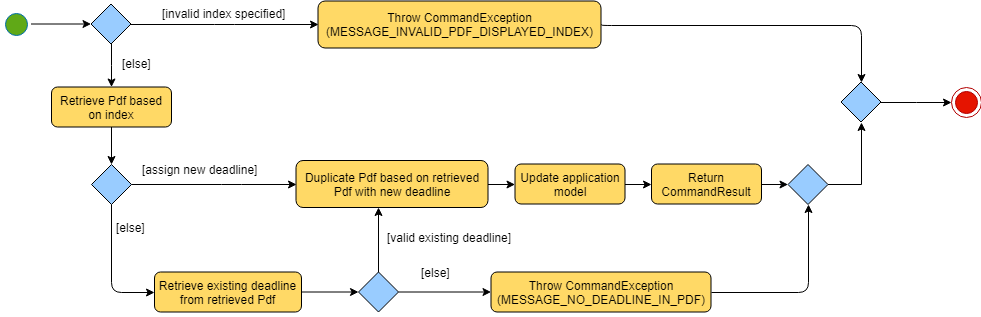

The diagram above was exported from draw.io. Its source (the exported page's mxGraphModel, read from the mxfile embedded in the PNG):
<mxGraphModel dx="1394" dy="747" grid="1" gridSize="10" guides="1" tooltips="1" connect="1" arrows="1" fold="1" page="1" pageScale="1" pageWidth="1169" pageHeight="826" background="#ffffff" math="0" shadow="0">
  <root>
    <mxCell id="0" />
    <mxCell id="1" parent="0" />
    <mxCell id="CvS-jpG9bVlJVaGAup2h-76" value="" style="edgeStyle=orthogonalEdgeStyle;rounded=1;orthogonalLoop=1;jettySize=auto;html=1;strokeColor=#000000;" parent="1" source="CvS-jpG9bVlJVaGAup2h-58" target="CvS-jpG9bVlJVaGAup2h-67" edge="1">
      <mxGeometry relative="1" as="geometry" />
    </mxCell>
    <mxCell id="CvS-jpG9bVlJVaGAup2h-58" value="" style="ellipse;html=1;shape=startState;fillColor=#60A917;strokeColor=#006EAF;fontColor=#ffffff;" parent="1" vertex="1">
      <mxGeometry x="159.5" y="162.5" width="30" height="30" as="geometry" />
    </mxCell>
    <mxCell id="CvS-jpG9bVlJVaGAup2h-64" value="" style="ellipse;shape=endState;fillColor=#e51400;strokeColor=#B20000;fontColor=#ffffff;" parent="1" vertex="1">
      <mxGeometry x="1109.5" y="240.5" width="30" height="30" as="geometry" />
    </mxCell>
    <mxCell id="CvS-jpG9bVlJVaGAup2h-80" value="" style="edgeStyle=orthogonalEdgeStyle;rounded=1;orthogonalLoop=1;jettySize=auto;html=1;strokeColor=#000000;exitX=1;exitY=0.5;exitDx=0;exitDy=0;entryX=0.5;entryY=0;entryDx=0;entryDy=0;" parent="1" source="CvS-jpG9bVlJVaGAup2h-116" target="E5kjFsdJZERZxG4HcXGu-1" edge="1">
      <mxGeometry relative="1" as="geometry">
        <mxPoint x="499.5" y="178.5" as="sourcePoint" />
        <Array as="points">
          <mxPoint x="1019.5" y="178.5" />
        </Array>
        <mxPoint x="821.5" y="212.5" as="targetPoint" />
      </mxGeometry>
    </mxCell>
    <mxCell id="CvS-jpG9bVlJVaGAup2h-77" value="" style="edgeStyle=orthogonalEdgeStyle;rounded=1;orthogonalLoop=1;jettySize=auto;html=1;strokeColor=#000000;entryX=0;entryY=0.5;entryDx=0;entryDy=0;" parent="1" source="CvS-jpG9bVlJVaGAup2h-67" target="CvS-jpG9bVlJVaGAup2h-116" edge="1">
      <mxGeometry relative="1" as="geometry">
        <mxPoint x="379.5" y="178.5" as="targetPoint" />
      </mxGeometry>
    </mxCell>
    <mxCell id="9NVzW9aHPnb5VPdITy7G-2" value="" style="edgeStyle=orthogonalEdgeStyle;rounded=0;orthogonalLoop=1;jettySize=auto;html=1;" edge="1" parent="1" source="CvS-jpG9bVlJVaGAup2h-67" target="9NVzW9aHPnb5VPdITy7G-1">
      <mxGeometry relative="1" as="geometry" />
    </mxCell>
    <mxCell id="CvS-jpG9bVlJVaGAup2h-67" value="" style="rhombus;whiteSpace=wrap;html=1;fillColor=#99CCFF;" parent="1" vertex="1">
      <mxGeometry x="249.5" y="157.5" width="40" height="40" as="geometry" />
    </mxCell>
    <mxCell id="CvS-jpG9bVlJVaGAup2h-74" value="[else]" style="text;html=1;resizable=0;points=[];autosize=1;align=left;verticalAlign=top;spacingTop=-4;" parent="1" vertex="1">
      <mxGeometry x="278.5" y="208" width="40" height="20" as="geometry" />
    </mxCell>
    <mxCell id="CvS-jpG9bVlJVaGAup2h-116" value="Throw&amp;nbsp;CommandException (&lt;span&gt;MESSAGE_INVALID_PDF_DISPLAYED_INDEX&lt;/span&gt;&lt;span&gt;)&lt;/span&gt;&lt;br&gt;" style="rounded=1;whiteSpace=wrap;html=1;fillColor=#FFD966;" parent="1" vertex="1">
      <mxGeometry x="476.5" y="154.5" width="283" height="47" as="geometry" />
    </mxCell>
    <mxCell id="9NVzW9aHPnb5VPdITy7G-6" value="" style="edgeStyle=orthogonalEdgeStyle;rounded=0;orthogonalLoop=1;jettySize=auto;html=1;" edge="1" parent="1" source="CvS-jpG9bVlJVaGAup2h-146" target="9NVzW9aHPnb5VPdITy7G-5">
      <mxGeometry relative="1" as="geometry" />
    </mxCell>
    <mxCell id="CvS-jpG9bVlJVaGAup2h-146" value="&lt;p&gt;Retrieve existing deadline from retrieved Pdf&lt;/p&gt;" style="rounded=1;whiteSpace=wrap;html=1;fillColor=#FFD966;" parent="1" vertex="1">
      <mxGeometry x="313" y="425.5" width="147" height="40" as="geometry" />
    </mxCell>
    <mxCell id="CvS-jpG9bVlJVaGAup2h-153" value="" style="edgeStyle=orthogonalEdgeStyle;rounded=1;orthogonalLoop=1;jettySize=auto;html=1;strokeColor=#000000;entryX=0.5;entryY=1;entryDx=0;entryDy=0;exitX=1;exitY=0.5;exitDx=0;exitDy=0;" parent="1" source="CvS-jpG9bVlJVaGAup2h-148" target="E5kjFsdJZERZxG4HcXGu-5" edge="1">
      <mxGeometry relative="1" as="geometry">
        <mxPoint x="680" y="398" as="targetPoint" />
        <Array as="points">
          <mxPoint x="967" y="446" />
        </Array>
      </mxGeometry>
    </mxCell>
    <mxCell id="CvS-jpG9bVlJVaGAup2h-148" value="&lt;p&gt;Throw CommandException (&lt;span&gt;MESSAGE_NO_DEADLINE_IN_PDF)&lt;/span&gt;&lt;/p&gt;" style="rounded=1;whiteSpace=wrap;html=1;fillColor=#FFD966;" parent="1" vertex="1">
      <mxGeometry x="649.5" y="425.5" width="220" height="40" as="geometry" />
    </mxCell>
    <mxCell id="CvS-jpG9bVlJVaGAup2h-156" value="[invalid index specified]" style="text;html=1;resizable=0;points=[];autosize=1;align=left;verticalAlign=top;spacingTop=-4;" parent="1" vertex="1">
      <mxGeometry x="318.5" y="158" width="140" height="20" as="geometry" />
    </mxCell>
    <mxCell id="E5kjFsdJZERZxG4HcXGu-3" value="" style="edgeStyle=orthogonalEdgeStyle;rounded=0;orthogonalLoop=1;jettySize=auto;html=1;entryX=0;entryY=0.5;entryDx=0;entryDy=0;" parent="1" source="E5kjFsdJZERZxG4HcXGu-1" target="CvS-jpG9bVlJVaGAup2h-64" edge="1">
      <mxGeometry relative="1" as="geometry">
        <mxPoint x="943" y="331.5" as="targetPoint" />
      </mxGeometry>
    </mxCell>
    <mxCell id="E5kjFsdJZERZxG4HcXGu-1" value="" style="rhombus;whiteSpace=wrap;html=1;fillColor=#99CCFF;" parent="1" vertex="1">
      <mxGeometry x="999.5" y="235.5" width="40" height="40" as="geometry" />
    </mxCell>
    <mxCell id="E5kjFsdJZERZxG4HcXGu-4" value="" style="rhombus;whiteSpace=wrap;html=1;fillColor=#99CCFF;" parent="1" vertex="1">
      <mxGeometry x="250" y="318" width="40" height="40" as="geometry" />
    </mxCell>
    <mxCell id="9NVzW9aHPnb5VPdITy7G-20" value="" style="edgeStyle=orthogonalEdgeStyle;rounded=0;orthogonalLoop=1;jettySize=auto;html=1;entryX=0.5;entryY=1;entryDx=0;entryDy=0;" edge="1" parent="1" source="E5kjFsdJZERZxG4HcXGu-5" target="E5kjFsdJZERZxG4HcXGu-1">
      <mxGeometry relative="1" as="geometry">
        <mxPoint x="1066.5" y="338" as="targetPoint" />
      </mxGeometry>
    </mxCell>
    <mxCell id="E5kjFsdJZERZxG4HcXGu-5" value="" style="rhombus;whiteSpace=wrap;html=1;fillColor=#99CCFF;" parent="1" vertex="1">
      <mxGeometry x="946.5" y="318" width="40" height="40" as="geometry" />
    </mxCell>
    <mxCell id="E5kjFsdJZERZxG4HcXGu-7" value="[assign new deadline]" style="text;html=1;resizable=0;points=[];autosize=1;align=left;verticalAlign=top;spacingTop=-4;" parent="1" vertex="1">
      <mxGeometry x="298.5" y="314" width="130" height="20" as="geometry" />
    </mxCell>
    <mxCell id="E5kjFsdJZERZxG4HcXGu-11" value="[else]" style="text;html=1;resizable=0;points=[];autosize=1;align=left;verticalAlign=top;spacingTop=-4;" parent="1" vertex="1">
      <mxGeometry x="273" y="372" width="40" height="20" as="geometry" />
    </mxCell>
    <mxCell id="E5kjFsdJZERZxG4HcXGu-12" value="" style="edgeStyle=orthogonalEdgeStyle;rounded=1;orthogonalLoop=1;jettySize=auto;html=1;strokeColor=#000000;entryX=0;entryY=0.5;entryDx=0;entryDy=0;exitX=0.5;exitY=1;exitDx=0;exitDy=0;" parent="1" source="E5kjFsdJZERZxG4HcXGu-4" target="CvS-jpG9bVlJVaGAup2h-146" edge="1">
      <mxGeometry relative="1" as="geometry">
        <mxPoint x="274" y="431" as="targetPoint" />
        <mxPoint x="274" y="390" as="sourcePoint" />
      </mxGeometry>
    </mxCell>
    <mxCell id="9NVzW9aHPnb5VPdITy7G-13" value="" style="edgeStyle=orthogonalEdgeStyle;rounded=0;orthogonalLoop=1;jettySize=auto;html=1;" edge="1" parent="1" source="E5kjFsdJZERZxG4HcXGu-13" target="9NVzW9aHPnb5VPdITy7G-10">
      <mxGeometry relative="1" as="geometry" />
    </mxCell>
    <mxCell id="E5kjFsdJZERZxG4HcXGu-13" value="Duplicate Pdf based on retrieved Pdf with new deadline" style="rounded=1;whiteSpace=wrap;html=1;fillColor=#FFD966;" parent="1" vertex="1">
      <mxGeometry x="454.5" y="314" width="192" height="47" as="geometry" />
    </mxCell>
    <mxCell id="E5kjFsdJZERZxG4HcXGu-14" value="" style="edgeStyle=orthogonalEdgeStyle;rounded=1;orthogonalLoop=1;jettySize=auto;html=1;strokeColor=#000000;exitX=1;exitY=0.5;exitDx=0;exitDy=0;entryX=0;entryY=0.5;entryDx=0;entryDy=0;" parent="1" source="E5kjFsdJZERZxG4HcXGu-4" target="E5kjFsdJZERZxG4HcXGu-13" edge="1">
      <mxGeometry relative="1" as="geometry">
        <mxPoint x="555" y="90" as="sourcePoint" />
        <mxPoint x="665" y="105" as="targetPoint" />
        <Array as="points">
          <mxPoint x="390" y="338" />
          <mxPoint x="390" y="338" />
        </Array>
      </mxGeometry>
    </mxCell>
    <mxCell id="9NVzW9aHPnb5VPdITy7G-4" value="" style="edgeStyle=orthogonalEdgeStyle;rounded=0;orthogonalLoop=1;jettySize=auto;html=1;" edge="1" parent="1" source="9NVzW9aHPnb5VPdITy7G-1" target="E5kjFsdJZERZxG4HcXGu-4">
      <mxGeometry relative="1" as="geometry" />
    </mxCell>
    <mxCell id="9NVzW9aHPnb5VPdITy7G-1" value="&lt;p&gt;Retrieve Pdf based on index&lt;/p&gt;" style="rounded=1;whiteSpace=wrap;html=1;fillColor=#FFD966;" vertex="1" parent="1">
      <mxGeometry x="210" y="240.5" width="120" height="40" as="geometry" />
    </mxCell>
    <mxCell id="9NVzW9aHPnb5VPdITy7G-7" value="" style="edgeStyle=orthogonalEdgeStyle;rounded=0;orthogonalLoop=1;jettySize=auto;html=1;entryX=0.43;entryY=1;entryDx=0;entryDy=0;entryPerimeter=0;" edge="1" parent="1" source="9NVzW9aHPnb5VPdITy7G-5" target="E5kjFsdJZERZxG4HcXGu-13">
      <mxGeometry relative="1" as="geometry" />
    </mxCell>
    <mxCell id="9NVzW9aHPnb5VPdITy7G-8" value="" style="edgeStyle=orthogonalEdgeStyle;rounded=0;orthogonalLoop=1;jettySize=auto;html=1;" edge="1" parent="1" source="9NVzW9aHPnb5VPdITy7G-5" target="CvS-jpG9bVlJVaGAup2h-148">
      <mxGeometry relative="1" as="geometry" />
    </mxCell>
    <mxCell id="9NVzW9aHPnb5VPdITy7G-5" value="" style="rhombus;whiteSpace=wrap;html=1;fillColor=#99CCFF;" vertex="1" parent="1">
      <mxGeometry x="517" y="425.5" width="40" height="40" as="geometry" />
    </mxCell>
    <mxCell id="9NVzW9aHPnb5VPdITy7G-9" value="[else]" style="text;html=1;resizable=0;points=[];autosize=1;align=left;verticalAlign=top;spacingTop=-4;" vertex="1" parent="1">
      <mxGeometry x="578" y="416.5" width="40" height="20" as="geometry" />
    </mxCell>
    <mxCell id="9NVzW9aHPnb5VPdITy7G-14" value="" style="edgeStyle=orthogonalEdgeStyle;rounded=0;orthogonalLoop=1;jettySize=auto;html=1;" edge="1" parent="1" source="9NVzW9aHPnb5VPdITy7G-10" target="9NVzW9aHPnb5VPdITy7G-11">
      <mxGeometry relative="1" as="geometry" />
    </mxCell>
    <mxCell id="9NVzW9aHPnb5VPdITy7G-10" value="&lt;p&gt;Update application model&lt;/p&gt;" style="rounded=1;whiteSpace=wrap;html=1;fillColor=#FFD966;" vertex="1" parent="1">
      <mxGeometry x="673.5" y="317.5" width="110" height="40" as="geometry" />
    </mxCell>
    <mxCell id="9NVzW9aHPnb5VPdITy7G-15" value="" style="edgeStyle=orthogonalEdgeStyle;rounded=0;orthogonalLoop=1;jettySize=auto;html=1;" edge="1" parent="1" source="9NVzW9aHPnb5VPdITy7G-11" target="E5kjFsdJZERZxG4HcXGu-5">
      <mxGeometry relative="1" as="geometry" />
    </mxCell>
    <mxCell id="9NVzW9aHPnb5VPdITy7G-11" value="&lt;p&gt;Return CommandResult&lt;/p&gt;" style="rounded=1;whiteSpace=wrap;html=1;fillColor=#FFD966;" vertex="1" parent="1">
      <mxGeometry x="810" y="317.5" width="110" height="40" as="geometry" />
    </mxCell>
    <mxCell id="9NVzW9aHPnb5VPdITy7G-22" value="[valid existing deadline]" style="text;html=1;resizable=0;points=[];autosize=1;align=left;verticalAlign=top;spacingTop=-4;" vertex="1" parent="1">
      <mxGeometry x="543.5" y="382" width="140" height="20" as="geometry" />
    </mxCell>
  </root>
</mxGraphModel>